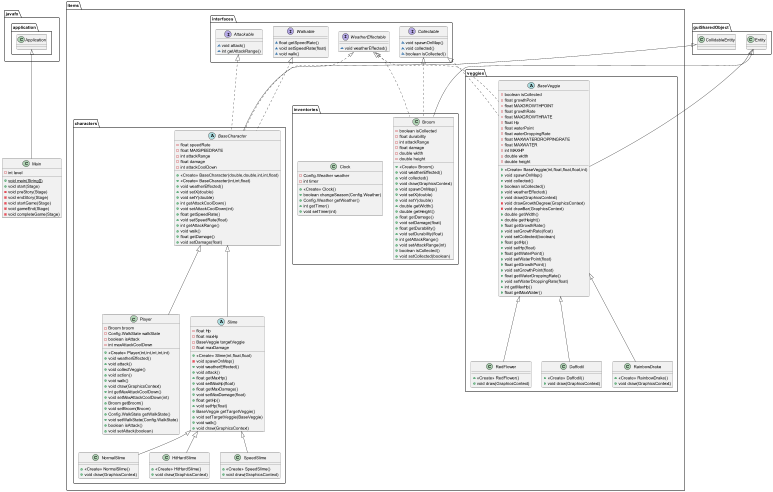

The diagram above was rendered by PlantUML. Its source (embedded in the PNG):
@startuml
class Main {
- int level
+ {static} void main(String[])
+ void start(Stage)
- void preStory(Stage)
- void endStory(Stage)
- void startGame(Stage)
- void gameEnd(Stage)
- void completeGame(Stage)
}


class items.inventories.Broom {
- boolean isCollected
- float durability
- int attackRange
- float damage
- double width
- double height
+ <<Create>> Broom()
+ void weatherEffected()
+ void collected()
+ void draw(GraphicsContext)
+ void spawnOnMap()
+ void setX(double)
+ void setY(double)
+ double getWidth()
+ double getHeight()
+ float getDamage()
+ void setDamage(float)
+ float getDurability()
+ void setDurability(float)
+ int getAttackRange()
+ void setAttackRange(int)
+ boolean isCollected()
+ void setCollected(boolean)
}


abstract class items.veggies.BaseVeggie {
- boolean isCollected
- float growthPoint
- float MAXGROWTHPOINT
- float growthRate
- float MAXGROWTHRATE
- float Hp
- float waterPoint
- float waterDroppingRate
- float MAXWATERDROPPINGRATE
- float MAXWATER
- int MAXHP
- double width
- double height
+ <<Create>> BaseVeggie(int,float,float,float,int)
+ void spawnOnMap()
+ void collected()
+ boolean isCollected()
+ void weatherEffected()
+ void draw(GraphicsContext)
- void drawGrowthDegree(GraphicsContext)
- void drawBar(GraphicsContext)
+ double getWidth()
+ double getHeight()
+ float getGrowthRate()
+ void setGrowthRate(float)
+ void setCollected(boolean)
+ float getHp()
+ void setHp(float)
+ float getWaterPoint()
+ void setWaterPoint(float)
+ float getGrowthPoint()
+ void setGrowthPoint(float)
+ float getWaterDroppingRate()
+ void setWaterDroppingRate(float)
+ int getMaxHp()
+ float getMaxWater()
}


interface items.interfaces.Walkable {
~ float getSpeedRate()
~ void setSpeedRate(float)
~ void walk()
}

class items.characters.NormalSlime {
+ <<Create>> NormalSlime()
+ void draw(GraphicsContext)
}

interface items.interfaces.WeatherEffectable {
~ void weatherEffected()
}

class items.veggies.RainbowDrake {
+ <<Create>> RainbowDrake()
+ void draw(GraphicsContext)
}

class items.characters.HitHardSlime {
+ <<Create>> HitHardSlime()
+ void draw(GraphicsContext)
}

abstract class items.characters.BaseCharacter {
- float speedRate
- float MAXSPEEDRATE
- int attackRange
- float damage
- int attackCoolDown
+ <<Create>> BaseCharacter(double,double,int,int,float)
+ <<Create>> BaseCharacter(int,int,float)
+ void weatherEffected()
+ void setX(double)
+ void setY(double)
+ int getAttackCoolDown()
+ void setAttackCoolDown(int)
+ float getSpeedRate()
+ void setSpeedRate(float)
+ int getAttackRange()
+ void walk()
+ float getDamage()
+ void setDamage(float)
}


class items.veggies.RedFlower {
+ <<Create>> RedFlower()
+ void draw(GraphicsContext)
}

interface items.interfaces.Attackable {
~ void attack()
~ int getAttackRange()
}

class items.characters.Player {
- Broom broom
- Config.WalkState walkState
- boolean isAttack
- int maxAttackCoolDown
+ <<Create>> Player(int,int,int,int,int)
+ void weatherEffected()
+ void attack()
+ void collectVeggie()
+ void action()
+ void walk()
+ void draw(GraphicsContext)
+ int getMaxAttackCoolDown()
+ void setMaxAttackCoolDown(int)
+ Broom getBroom()
+ void setBroom(Broom)
+ Config.WalkState getWalkState()
+ void setWalkState(Config.WalkState)
+ boolean isAttack()
+ void setAttack(boolean)
}


class items.veggies.Daffodil {
+ <<Create>> Daffodil()
+ void draw(GraphicsContext)
}

class items.inventories.Clock {
- Config.Weather weather
- int timer
+ <<Create>> Clock()
+ boolean changeSeason(Config.Weather)
+ Config.Weather getWeather()
+ int getTimer()
+ void setTimer(int)
}


interface items.interfaces.Collectable {
~ void spawnOnMap()
~ void collected()
~ boolean isCollected()
}

abstract class items.characters.Slime {
- float Hp
- float maxHp
- BaseVeggie targetVeggie
- float maxDamage
+ <<Create>> Slime(int,float,float)
- void spawnOnMap()
+ void weatherEffected()
+ void attack()
+ float getMaxHp()
+ void setMaxHp(float)
+ float getMaxDamage()
+ void setMaxDamage(float)
+ float getHp()
+ void setHp(float)
+ BaseVeggie getTargetVeggie()
+ void setTargetVeggie(BaseVeggie)
+ void walk()
+ void draw(GraphicsContext)
}


class items.characters.SpeedSlime {
+ <<Create>> SpeedSlime()
+ void draw(GraphicsContext)
}



javafx.application.Application <|-- Main
items.interfaces.Collectable <|.. items.inventories.Broom
items.interfaces.WeatherEffectable <|.. items.inventories.Broom
guiSharedObject.Entity <|-- items.inventories.Broom
items.interfaces.WeatherEffectable <|.. items.veggies.BaseVeggie
items.interfaces.Collectable <|.. items.veggies.BaseVeggie
guiSharedObject.Entity <|-- items.veggies.BaseVeggie
items.characters.Slime <|-- items.characters.NormalSlime
items.veggies.BaseVeggie <|-- items.veggies.RainbowDrake
items.characters.Slime <|-- items.characters.HitHardSlime
items.interfaces.Walkable <|.. items.characters.BaseCharacter
items.interfaces.Attackable <|.. items.characters.BaseCharacter
items.interfaces.WeatherEffectable <|.. items.characters.BaseCharacter
guiSharedObject.CollidableEntity <|-- items.characters.BaseCharacter
items.veggies.BaseVeggie <|-- items.veggies.RedFlower
items.characters.BaseCharacter <|-- items.characters.Player
items.veggies.BaseVeggie <|-- items.veggies.Daffodil
items.characters.BaseCharacter <|-- items.characters.Slime
items.characters.Slime <|-- items.characters.SpeedSlime
@enduml